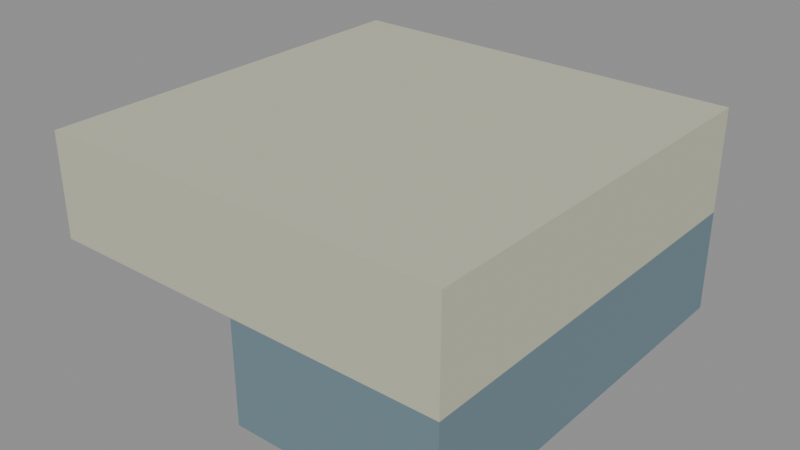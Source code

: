 # Source: sb03.tread.blend  (saved by Blender 5.1.30; exported with 4.5.12 LTS)
import bpy
from mathutils import Matrix  # noqa: F401  (used for matrix-valued properties, if any)

bpy.ops.wm.read_factory_settings(use_empty=True)
scene = bpy.context.scene
scene.name = 'Scene'

# ---- collections
col_vw_sb03_tread = bpy.data.collections.new('VW.sb03.tread'); scene.collection.children.link(col_vw_sb03_tread)

# ---- materials (node trees are filled in below, after node groups)
mat_vw_sb03_tread_stone_base = bpy.data.materials.new('VW.sb03.tread.stone.base')
mat_vw_sb03_tread_stone_base.diffuse_color = (0.1549, 0.233, 0.2738, 1.0)
mat_vw_sb03_tread_stone_light = bpy.data.materials.new('VW.sb03.tread.stone.light')
mat_vw_sb03_tread_stone_light.diffuse_color = (0.5382, 0.5382, 0.4064, 1.0)

# ---- material node trees
mat_vw_sb03_tread_stone_base.use_nodes = True; mat_vw_sb03_tread_stone_base.node_tree.nodes.clear()
_N = mat_vw_sb03_tread_stone_base.node_tree.nodes; _L = mat_vw_sb03_tread_stone_base.node_tree.links
n0 = _N.new('ShaderNodeBsdfPrincipled'); n0.name = 'Principled BSDF'; n0.location = (-200, 100)
n0.inputs[0].default_value = (0.1549, 0.233, 0.2738, 1.0)
n0.inputs[2].default_value = 0.9
n0.inputs[27].default_value = (0.1549, 0.233, 0.2738, 1.0)
n1 = _N.new('ShaderNodeOutputMaterial'); n1.name = 'Material Output'; n1.location = (200, 100)
_L.new(n0.outputs[0], n1.inputs[0])
n1.is_active_output = True
mat_vw_sb03_tread_stone_light.use_nodes = True; mat_vw_sb03_tread_stone_light.node_tree.nodes.clear()
_N = mat_vw_sb03_tread_stone_light.node_tree.nodes; _L = mat_vw_sb03_tread_stone_light.node_tree.links
n0 = _N.new('ShaderNodeBsdfPrincipled'); n0.name = 'Principled BSDF'; n0.location = (-200, 100)
n0.inputs[0].default_value = (0.5382, 0.5382, 0.4064, 1.0)
n0.inputs[2].default_value = 0.9
n0.inputs[27].default_value = (0.5382, 0.5382, 0.4064, 1.0)
n1 = _N.new('ShaderNodeOutputMaterial'); n1.name = 'Material Output'; n1.location = (200, 100)
_L.new(n0.outputs[0], n1.inputs[0])
n1.is_active_output = True

# ---- meshes
me_vw_block = bpy.data.meshes.new('VW.block')
me_vw_block.from_pydata([(-0.125, -0.25, 0.0), (0.125, -0.25, 0.0), (0.125, 0.25, 0.0), (-0.125, 0.25, 0.0), (-0.125, -0.25, 0.125), (0.125, -0.25, 0.125), (0.125, 0.25, 0.125), (-0.125, 0.25, 0.125)], [], [(0, 3, 2, 1), (4, 5, 6, 7), (0, 1, 5, 4), (1, 2, 6, 5), (2, 3, 7, 6), (3, 0, 4, 7)])
me_vw_block.materials.append(mat_vw_sb03_tread_stone_base)
me_vw_block.update()
me_vw_block_001 = bpy.data.meshes.new('VW.block.001')
me_vw_block_001.from_pydata([(-0.25, -0.25, 0.0), (0.25, -0.25, 0.0), (0.25, 0.25, 0.0), (-0.25, 0.25, 0.0), (-0.25, -0.25, 0.125), (0.25, -0.25, 0.125), (0.25, 0.25, 0.125), (-0.25, 0.25, 0.125)], [], [(0, 3, 2, 1), (4, 5, 6, 7), (0, 1, 5, 4), (1, 2, 6, 5), (2, 3, 7, 6), (3, 0, 4, 7)])
me_vw_block_001.materials.append(mat_vw_sb03_tread_stone_light)
me_vw_block_001.update()

# ---- objects
ob_vw_riser_heel = bpy.data.objects.new('VW.riser.heel', me_vw_block)
ob_vw_tread_nose = bpy.data.objects.new('VW.tread.nose', me_vw_block_001)

# ---- transforms, parenting, visibility, modifiers, constraints
ob_vw_riser_heel.location = (0.125, 0.0, 0.0)
ob_vw_tread_nose.location = (0.0, 0.0, 0.125)

# ---- collection membership
col_vw_sb03_tread.objects.link(ob_vw_riser_heel)
col_vw_sb03_tread.objects.link(ob_vw_tread_nose)

# ---- scene / render settings (as saved in the file)
scene.frame_start = 1; scene.frame_end = 250; scene.frame_set(1)
scene.render.engine = 'BLENDER_EEVEE_NEXT'
scene.render.bake_bias = 0.0
scene.render.bake_samples = 0
scene.cycles.sampling_pattern = 'TABULATED_SOBOL'
scene.eevee.use_volume_custom_range = False
bpy.context.view_layer.update()

# ---- added for rendering (the .blend has no active camera and no usable light): camera, sun + grey world if the file has none
cam_auto = bpy.data.cameras.new('AutoCamera')
cam_auto.lens = 50.0
cam_auto.sensor_width = 36.0
cam_auto.clip_end = 1000.0
ob_auto_camera = bpy.data.objects.new('AutoCamera', cam_auto)
scene.collection.objects.link(ob_auto_camera)
ob_auto_camera.location = (0.693918, -0.832702, 0.680135)
ob_auto_camera.rotation_euler = (1.09748, -7.21219e-08, 0.694738)
scene.camera = ob_auto_camera
light_auto_sun = bpy.data.lights.new('AutoSun', 'SUN')
light_auto_sun.energy = 3.0
light_auto_sun.angle = 0.0523599
ob_auto_sun = bpy.data.objects.new('AutoSun', light_auto_sun)
scene.collection.objects.link(ob_auto_sun)
ob_auto_sun.rotation_euler = (0.872665, 0.174533, 0.523599)
if scene.world is None:
    world_auto = bpy.data.worlds.new('AutoWorld')
    world_auto.color = (0.3, 0.3, 0.3)
    scene.world = world_auto
bpy.context.view_layer.update()
